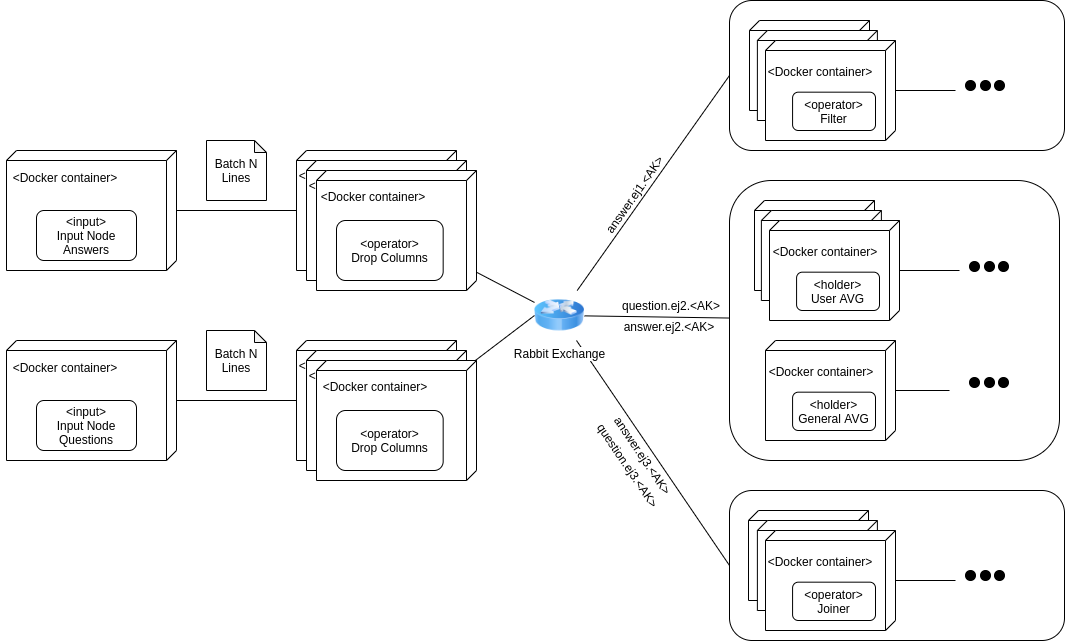

The diagram above was exported from draw.io. Its source (the exported page's mxGraphModel, read from the mxfile embedded in the PNG):
<mxGraphModel dx="2272" dy="1906" grid="1" gridSize="10" guides="1" tooltips="1" connect="1" arrows="1" fold="1" page="1" pageScale="1" pageWidth="850" pageHeight="1100" math="0" shadow="0">
  <root>
    <mxCell id="0" />
    <mxCell id="1" parent="0" />
    <mxCell id="2" value="" style="rounded=1;whiteSpace=wrap;html=1;fillColor=none;" vertex="1" parent="1">
      <mxGeometry x="633" y="370" width="335" height="150" as="geometry" />
    </mxCell>
    <mxCell id="3" value="" style="rounded=1;whiteSpace=wrap;html=1;fillColor=none;" vertex="1" parent="1">
      <mxGeometry x="633" y="-120" width="335" height="150" as="geometry" />
    </mxCell>
    <mxCell id="4" value="" style="rounded=1;whiteSpace=wrap;html=1;fillColor=none;" vertex="1" parent="1">
      <mxGeometry x="633" y="60" width="330" height="280" as="geometry" />
    </mxCell>
    <mxCell id="5" value="" style="verticalAlign=top;align=left;spacingTop=8;spacingLeft=2;spacingRight=12;shape=cube;size=10;direction=south;fontStyle=4;html=1;" vertex="1" parent="1">
      <mxGeometry x="653" y="-100" width="120" height="90" as="geometry" />
    </mxCell>
    <mxCell id="6" style="rounded=0;orthogonalLoop=1;jettySize=auto;html=1;entryX=0;entryY=0.5;entryDx=0;entryDy=0;endArrow=none;endFill=0;" edge="1" source="9" target="3" parent="1">
      <mxGeometry relative="1" as="geometry" />
    </mxCell>
    <mxCell id="7" style="edgeStyle=none;rounded=0;orthogonalLoop=1;jettySize=auto;html=1;endArrow=none;endFill=0;" edge="1" source="9" target="4" parent="1">
      <mxGeometry relative="1" as="geometry" />
    </mxCell>
    <mxCell id="8" style="edgeStyle=none;rounded=0;orthogonalLoop=1;jettySize=auto;html=1;entryX=0;entryY=0.5;entryDx=0;entryDy=0;endArrow=none;endFill=0;" edge="1" source="9" target="2" parent="1">
      <mxGeometry relative="1" as="geometry" />
    </mxCell>
    <mxCell id="9" value="Rabbit Exchange" style="image;html=1;image=img/lib/clip_art/networking/Router_Icon_128x128.png" vertex="1" parent="1">
      <mxGeometry x="438" y="170" width="50" height="50" as="geometry" />
    </mxCell>
    <mxCell id="10" value="" style="group" vertex="1" connectable="0" parent="1">
      <mxGeometry x="-90" y="30" width="170" height="120" as="geometry" />
    </mxCell>
    <mxCell id="11" value="" style="verticalAlign=top;align=center;spacingTop=8;spacingLeft=2;spacingRight=12;shape=cube;size=10;direction=south;fontStyle=4;html=1;" vertex="1" parent="10">
      <mxGeometry width="170" height="120" as="geometry" />
    </mxCell>
    <mxCell id="12" value="&amp;lt;input&amp;gt;&lt;br&gt;Input Node Answers" style="rounded=1;whiteSpace=wrap;html=1;" vertex="1" parent="10">
      <mxGeometry x="30" y="60.00333333333334" width="100" height="50" as="geometry" />
    </mxCell>
    <mxCell id="13" value="&amp;lt;Docker container&amp;gt;" style="text;html=1;strokeColor=none;fillColor=none;align=center;verticalAlign=middle;whiteSpace=wrap;rounded=0;" vertex="1" parent="10">
      <mxGeometry x="-6" y="12" width="130" height="30" as="geometry" />
    </mxCell>
    <mxCell id="14" value="" style="group" vertex="1" connectable="0" parent="1">
      <mxGeometry x="200" y="30" width="160" height="120" as="geometry" />
    </mxCell>
    <mxCell id="15" value="" style="verticalAlign=top;align=center;spacingTop=8;spacingLeft=2;spacingRight=12;shape=cube;size=10;direction=south;fontStyle=4;html=1;" vertex="1" parent="14">
      <mxGeometry width="160" height="120" as="geometry" />
    </mxCell>
    <mxCell id="16" value="&amp;lt;operator&amp;gt;&lt;br&gt;Drop Columns" style="rounded=1;whiteSpace=wrap;html=1;" vertex="1" parent="14">
      <mxGeometry x="33.33333333333333" y="60.00333333333334" width="93.33333333333333" height="50" as="geometry" />
    </mxCell>
    <mxCell id="17" value="&amp;lt;Docker container&amp;gt;" style="text;html=1;strokeColor=none;fillColor=none;align=center;verticalAlign=middle;whiteSpace=wrap;rounded=0;" vertex="1" parent="14">
      <mxGeometry x="-10" y="10" width="130" height="30" as="geometry" />
    </mxCell>
    <mxCell id="18" style="edgeStyle=orthogonalEdgeStyle;rounded=0;orthogonalLoop=1;jettySize=auto;html=1;endArrow=none;endFill=0;" edge="1" source="11" target="15" parent="1">
      <mxGeometry relative="1" as="geometry" />
    </mxCell>
    <mxCell id="19" value="Batch N Lines" style="shape=note;whiteSpace=wrap;html=1;backgroundOutline=1;darkOpacity=0.05;align=center;size=12;" vertex="1" parent="1">
      <mxGeometry x="110" y="20" width="60" height="60" as="geometry" />
    </mxCell>
    <mxCell id="20" value="" style="group" vertex="1" connectable="0" parent="1">
      <mxGeometry x="669" y="-70" width="130" height="100" as="geometry" />
    </mxCell>
    <mxCell id="21" value="" style="verticalAlign=top;align=left;spacingTop=8;spacingLeft=2;spacingRight=12;shape=cube;size=10;direction=south;fontStyle=4;html=1;" vertex="1" parent="20">
      <mxGeometry x="-8.120000000000005" y="-20" width="120" height="90" as="geometry" />
    </mxCell>
    <mxCell id="22" value="" style="verticalAlign=top;align=center;spacingTop=8;spacingLeft=2;spacingRight=12;shape=cube;size=10;direction=south;fontStyle=4;html=1;" vertex="1" parent="20">
      <mxGeometry y="-10" width="130" height="100" as="geometry" />
    </mxCell>
    <mxCell id="23" value="&amp;lt;operator&amp;gt;&lt;br&gt;Filter" style="rounded=1;whiteSpace=wrap;html=1;" vertex="1" parent="20">
      <mxGeometry x="27.08" y="41.67" width="82.92" height="38.33" as="geometry" />
    </mxCell>
    <mxCell id="24" value="&amp;lt;Docker container&amp;gt;" style="text;html=1;strokeColor=none;fillColor=none;align=center;verticalAlign=middle;whiteSpace=wrap;rounded=0;" vertex="1" parent="20">
      <mxGeometry x="-4.119999999999999" y="8.33" width="118.13" height="25" as="geometry" />
    </mxCell>
    <mxCell id="25" style="edgeStyle=orthogonalEdgeStyle;rounded=0;orthogonalLoop=1;jettySize=auto;html=1;endArrow=none;endFill=0;" edge="1" source="22" parent="1">
      <mxGeometry relative="1" as="geometry">
        <mxPoint x="859" y="-29.999999999999773" as="targetPoint" />
      </mxGeometry>
    </mxCell>
    <mxCell id="26" value="" style="ellipse;whiteSpace=wrap;html=1;aspect=fixed;fillColor=#000000;" vertex="1" parent="1">
      <mxGeometry x="869" y="-40" width="10" height="10" as="geometry" />
    </mxCell>
    <mxCell id="27" value="" style="ellipse;whiteSpace=wrap;html=1;aspect=fixed;fillColor=#000000;" vertex="1" parent="1">
      <mxGeometry x="884" y="-40" width="10" height="10" as="geometry" />
    </mxCell>
    <mxCell id="28" value="" style="ellipse;whiteSpace=wrap;html=1;aspect=fixed;fillColor=#000000;" vertex="1" parent="1">
      <mxGeometry x="898" y="-40" width="10" height="10" as="geometry" />
    </mxCell>
    <mxCell id="29" value="" style="verticalAlign=top;align=left;spacingTop=8;spacingLeft=2;spacingRight=12;shape=cube;size=10;direction=south;fontStyle=4;html=1;" vertex="1" parent="1">
      <mxGeometry x="658" y="80" width="120" height="90" as="geometry" />
    </mxCell>
    <mxCell id="30" value="" style="group" vertex="1" connectable="0" parent="1">
      <mxGeometry x="673" y="110" width="130" height="100" as="geometry" />
    </mxCell>
    <mxCell id="31" value="" style="verticalAlign=top;align=left;spacingTop=8;spacingLeft=2;spacingRight=12;shape=cube;size=10;direction=south;fontStyle=4;html=1;" vertex="1" parent="30">
      <mxGeometry x="-8.120000000000005" y="-20" width="120" height="90" as="geometry" />
    </mxCell>
    <mxCell id="32" value="" style="verticalAlign=top;align=center;spacingTop=8;spacingLeft=2;spacingRight=12;shape=cube;size=10;direction=south;fontStyle=4;html=1;" vertex="1" parent="30">
      <mxGeometry y="-10" width="130" height="100" as="geometry" />
    </mxCell>
    <mxCell id="33" value="&amp;lt;holder&amp;gt;&lt;br&gt;User AVG" style="rounded=1;whiteSpace=wrap;html=1;" vertex="1" parent="30">
      <mxGeometry x="27.08" y="41.67" width="82.92" height="38.33" as="geometry" />
    </mxCell>
    <mxCell id="34" value="&amp;lt;Docker container&amp;gt;" style="text;html=1;strokeColor=none;fillColor=none;align=center;verticalAlign=middle;whiteSpace=wrap;rounded=0;" vertex="1" parent="30">
      <mxGeometry x="-3.119999999999999" y="8.33" width="118.13" height="25" as="geometry" />
    </mxCell>
    <mxCell id="35" value="" style="group" vertex="1" connectable="0" parent="1">
      <mxGeometry x="210" y="40" width="160" height="120" as="geometry" />
    </mxCell>
    <mxCell id="36" value="" style="verticalAlign=top;align=center;spacingTop=8;spacingLeft=2;spacingRight=12;shape=cube;size=10;direction=south;fontStyle=4;html=1;" vertex="1" parent="35">
      <mxGeometry width="160" height="120" as="geometry" />
    </mxCell>
    <mxCell id="37" value="&amp;lt;operator&amp;gt;&lt;br&gt;Drop Columns" style="rounded=1;whiteSpace=wrap;html=1;" vertex="1" parent="35">
      <mxGeometry x="33.33333333333333" y="60.00333333333334" width="93.33333333333333" height="50" as="geometry" />
    </mxCell>
    <mxCell id="38" value="&amp;lt;Docker container&amp;gt;" style="text;html=1;strokeColor=none;fillColor=none;align=center;verticalAlign=middle;whiteSpace=wrap;rounded=0;" vertex="1" parent="35">
      <mxGeometry x="-10" y="10" width="130" height="30" as="geometry" />
    </mxCell>
    <mxCell id="39" value="" style="group" vertex="1" connectable="0" parent="1">
      <mxGeometry x="220" y="50" width="160" height="120" as="geometry" />
    </mxCell>
    <mxCell id="40" value="" style="verticalAlign=top;align=center;spacingTop=8;spacingLeft=2;spacingRight=12;shape=cube;size=10;direction=south;fontStyle=4;html=1;" vertex="1" parent="39">
      <mxGeometry width="160" height="120" as="geometry" />
    </mxCell>
    <mxCell id="41" value="&amp;lt;operator&amp;gt;&lt;br&gt;Drop Columns" style="rounded=1;whiteSpace=wrap;html=1;" vertex="1" parent="39">
      <mxGeometry x="20" y="50" width="106.67" height="60" as="geometry" />
    </mxCell>
    <mxCell id="42" value="&amp;lt;Docker container&amp;gt;" style="text;html=1;strokeColor=none;fillColor=none;align=center;verticalAlign=middle;whiteSpace=wrap;rounded=0;" vertex="1" parent="39">
      <mxGeometry x="-8" y="11" width="130" height="30" as="geometry" />
    </mxCell>
    <mxCell id="43" value="" style="group" vertex="1" connectable="0" parent="1">
      <mxGeometry x="669" y="230" width="130" height="100" as="geometry" />
    </mxCell>
    <mxCell id="44" value="" style="verticalAlign=top;align=center;spacingTop=8;spacingLeft=2;spacingRight=12;shape=cube;size=10;direction=south;fontStyle=4;html=1;" vertex="1" parent="43">
      <mxGeometry y="-10" width="130" height="100" as="geometry" />
    </mxCell>
    <mxCell id="45" value="&amp;lt;holder&amp;gt;&lt;br&gt;General AVG" style="rounded=1;whiteSpace=wrap;html=1;" vertex="1" parent="43">
      <mxGeometry x="27.08" y="41.67" width="82.92" height="38.33" as="geometry" />
    </mxCell>
    <mxCell id="46" value="&amp;lt;Docker container&amp;gt;" style="text;html=1;strokeColor=none;fillColor=none;align=center;verticalAlign=middle;whiteSpace=wrap;rounded=0;" vertex="1" parent="43">
      <mxGeometry x="-8.12" y="8.33" width="128.13" height="25" as="geometry" />
    </mxCell>
    <mxCell id="47" value="" style="verticalAlign=top;align=left;spacingTop=8;spacingLeft=2;spacingRight=12;shape=cube;size=10;direction=south;fontStyle=4;html=1;" vertex="1" parent="1">
      <mxGeometry x="652" y="390" width="120" height="90" as="geometry" />
    </mxCell>
    <mxCell id="48" value="" style="group" vertex="1" connectable="0" parent="1">
      <mxGeometry x="669" y="420" width="130" height="100" as="geometry" />
    </mxCell>
    <mxCell id="49" value="" style="verticalAlign=top;align=left;spacingTop=8;spacingLeft=2;spacingRight=12;shape=cube;size=10;direction=south;fontStyle=4;html=1;" vertex="1" parent="48">
      <mxGeometry x="-8.120000000000005" y="-20" width="120" height="90" as="geometry" />
    </mxCell>
    <mxCell id="50" value="" style="verticalAlign=top;align=center;spacingTop=8;spacingLeft=2;spacingRight=12;shape=cube;size=10;direction=south;fontStyle=4;html=1;" vertex="1" parent="48">
      <mxGeometry y="-10" width="130" height="100" as="geometry" />
    </mxCell>
    <mxCell id="51" value="&amp;lt;operator&amp;gt;&lt;br&gt;Joiner" style="rounded=1;whiteSpace=wrap;html=1;" vertex="1" parent="48">
      <mxGeometry x="27.08" y="41.67" width="82.92" height="38.33" as="geometry" />
    </mxCell>
    <mxCell id="52" value="&amp;lt;Docker container&amp;gt;" style="text;html=1;strokeColor=none;fillColor=none;align=center;verticalAlign=middle;whiteSpace=wrap;rounded=0;" vertex="1" parent="48">
      <mxGeometry x="-4.119999999999999" y="8.33" width="118.13" height="25" as="geometry" />
    </mxCell>
    <mxCell id="53" style="edgeStyle=orthogonalEdgeStyle;rounded=0;orthogonalLoop=1;jettySize=auto;html=1;endArrow=none;endFill=0;" edge="1" source="50" parent="1">
      <mxGeometry relative="1" as="geometry">
        <mxPoint x="859" y="460" as="targetPoint" />
      </mxGeometry>
    </mxCell>
    <mxCell id="54" value="" style="ellipse;whiteSpace=wrap;html=1;aspect=fixed;fillColor=#000000;" vertex="1" parent="1">
      <mxGeometry x="869" y="450" width="10" height="10" as="geometry" />
    </mxCell>
    <mxCell id="55" value="" style="ellipse;whiteSpace=wrap;html=1;aspect=fixed;fillColor=#000000;" vertex="1" parent="1">
      <mxGeometry x="884" y="450" width="10" height="10" as="geometry" />
    </mxCell>
    <mxCell id="56" value="" style="ellipse;whiteSpace=wrap;html=1;aspect=fixed;fillColor=#000000;" vertex="1" parent="1">
      <mxGeometry x="898" y="450" width="10" height="10" as="geometry" />
    </mxCell>
    <mxCell id="57" value="" style="group" vertex="1" connectable="0" parent="1">
      <mxGeometry x="-90" y="220" width="170" height="120" as="geometry" />
    </mxCell>
    <mxCell id="58" value="" style="verticalAlign=top;align=center;spacingTop=8;spacingLeft=2;spacingRight=12;shape=cube;size=10;direction=south;fontStyle=4;html=1;" vertex="1" parent="57">
      <mxGeometry width="170" height="120" as="geometry" />
    </mxCell>
    <mxCell id="59" value="&amp;lt;input&amp;gt;&lt;br&gt;Input Node Questions" style="rounded=1;whiteSpace=wrap;html=1;" vertex="1" parent="57">
      <mxGeometry x="30" y="60.00333333333334" width="100" height="50" as="geometry" />
    </mxCell>
    <mxCell id="60" value="&amp;lt;Docker container&amp;gt;" style="text;html=1;strokeColor=none;fillColor=none;align=center;verticalAlign=middle;whiteSpace=wrap;rounded=0;" vertex="1" parent="57">
      <mxGeometry x="-6" y="12" width="130" height="30" as="geometry" />
    </mxCell>
    <mxCell id="61" value="" style="group" vertex="1" connectable="0" parent="1">
      <mxGeometry x="200" y="220" width="160" height="120" as="geometry" />
    </mxCell>
    <mxCell id="62" value="" style="verticalAlign=top;align=center;spacingTop=8;spacingLeft=2;spacingRight=12;shape=cube;size=10;direction=south;fontStyle=4;html=1;" vertex="1" parent="61">
      <mxGeometry width="160" height="120" as="geometry" />
    </mxCell>
    <mxCell id="63" value="&amp;lt;operator&amp;gt;&lt;br&gt;Drop Columns" style="rounded=1;whiteSpace=wrap;html=1;" vertex="1" parent="61">
      <mxGeometry x="33.33333333333333" y="60.00333333333334" width="93.33333333333333" height="50" as="geometry" />
    </mxCell>
    <mxCell id="64" value="&amp;lt;Docker container&amp;gt;" style="text;html=1;strokeColor=none;fillColor=none;align=center;verticalAlign=middle;whiteSpace=wrap;rounded=0;" vertex="1" parent="61">
      <mxGeometry x="-10" y="10" width="130" height="30" as="geometry" />
    </mxCell>
    <mxCell id="65" style="edgeStyle=orthogonalEdgeStyle;rounded=0;orthogonalLoop=1;jettySize=auto;html=1;endArrow=none;endFill=0;" edge="1" source="58" target="62" parent="1">
      <mxGeometry relative="1" as="geometry" />
    </mxCell>
    <mxCell id="66" value="Batch N Lines" style="shape=note;whiteSpace=wrap;html=1;backgroundOutline=1;darkOpacity=0.05;align=center;size=12;" vertex="1" parent="1">
      <mxGeometry x="110" y="210" width="60" height="60" as="geometry" />
    </mxCell>
    <mxCell id="67" value="" style="group" vertex="1" connectable="0" parent="1">
      <mxGeometry x="210" y="230" width="160" height="120" as="geometry" />
    </mxCell>
    <mxCell id="68" value="" style="verticalAlign=top;align=center;spacingTop=8;spacingLeft=2;spacingRight=12;shape=cube;size=10;direction=south;fontStyle=4;html=1;" vertex="1" parent="67">
      <mxGeometry width="160" height="120" as="geometry" />
    </mxCell>
    <mxCell id="69" value="&amp;lt;operator&amp;gt;&lt;br&gt;Drop Columns" style="rounded=1;whiteSpace=wrap;html=1;" vertex="1" parent="67">
      <mxGeometry x="33.33333333333333" y="60.00333333333334" width="93.33333333333333" height="50" as="geometry" />
    </mxCell>
    <mxCell id="70" value="&amp;lt;Docker container&amp;gt;" style="text;html=1;strokeColor=none;fillColor=none;align=center;verticalAlign=middle;whiteSpace=wrap;rounded=0;" vertex="1" parent="67">
      <mxGeometry x="-10" y="10" width="130" height="30" as="geometry" />
    </mxCell>
    <mxCell id="71" value="" style="group" vertex="1" connectable="0" parent="1">
      <mxGeometry x="220" y="240" width="160" height="120" as="geometry" />
    </mxCell>
    <mxCell id="72" value="" style="verticalAlign=top;align=center;spacingTop=8;spacingLeft=2;spacingRight=12;shape=cube;size=10;direction=south;fontStyle=4;html=1;" vertex="1" parent="71">
      <mxGeometry width="160" height="120" as="geometry" />
    </mxCell>
    <mxCell id="73" value="&amp;lt;operator&amp;gt;&lt;br&gt;Drop Columns" style="rounded=1;whiteSpace=wrap;html=1;" vertex="1" parent="71">
      <mxGeometry x="20" y="50" width="106.67" height="60" as="geometry" />
    </mxCell>
    <mxCell id="74" value="&amp;lt;Docker container&amp;gt;" style="text;html=1;strokeColor=none;fillColor=none;align=center;verticalAlign=middle;whiteSpace=wrap;rounded=0;" vertex="1" parent="71">
      <mxGeometry x="-6" y="11" width="130" height="30" as="geometry" />
    </mxCell>
    <mxCell id="75" style="edgeStyle=none;rounded=0;orthogonalLoop=1;jettySize=auto;html=1;endArrow=none;endFill=0;" edge="1" source="40" target="9" parent="1">
      <mxGeometry relative="1" as="geometry" />
    </mxCell>
    <mxCell id="76" style="edgeStyle=none;rounded=0;orthogonalLoop=1;jettySize=auto;html=1;entryX=0;entryY=0.5;entryDx=0;entryDy=0;endArrow=none;endFill=0;" edge="1" source="72" target="9" parent="1">
      <mxGeometry relative="1" as="geometry" />
    </mxCell>
    <mxCell id="77" value="" style="ellipse;whiteSpace=wrap;html=1;aspect=fixed;fillColor=#000000;" vertex="1" parent="1">
      <mxGeometry x="873" y="141" width="10" height="10" as="geometry" />
    </mxCell>
    <mxCell id="78" value="" style="ellipse;whiteSpace=wrap;html=1;aspect=fixed;fillColor=#000000;" vertex="1" parent="1">
      <mxGeometry x="888" y="141" width="10" height="10" as="geometry" />
    </mxCell>
    <mxCell id="79" value="" style="ellipse;whiteSpace=wrap;html=1;aspect=fixed;fillColor=#000000;" vertex="1" parent="1">
      <mxGeometry x="902" y="141" width="10" height="10" as="geometry" />
    </mxCell>
    <mxCell id="80" style="edgeStyle=none;rounded=0;orthogonalLoop=1;jettySize=auto;html=1;endArrow=none;endFill=0;" edge="1" source="32" parent="1">
      <mxGeometry relative="1" as="geometry">
        <mxPoint x="863" y="150" as="targetPoint" />
      </mxGeometry>
    </mxCell>
    <mxCell id="81" style="edgeStyle=none;rounded=0;orthogonalLoop=1;jettySize=auto;html=1;endArrow=none;endFill=0;" edge="1" source="44" parent="1">
      <mxGeometry relative="1" as="geometry">
        <mxPoint x="853" y="270" as="targetPoint" />
      </mxGeometry>
    </mxCell>
    <mxCell id="82" value="" style="ellipse;whiteSpace=wrap;html=1;aspect=fixed;fillColor=#000000;" vertex="1" parent="1">
      <mxGeometry x="873" y="257" width="10" height="10" as="geometry" />
    </mxCell>
    <mxCell id="83" value="" style="ellipse;whiteSpace=wrap;html=1;aspect=fixed;fillColor=#000000;" vertex="1" parent="1">
      <mxGeometry x="888" y="257" width="10" height="10" as="geometry" />
    </mxCell>
    <mxCell id="84" value="" style="ellipse;whiteSpace=wrap;html=1;aspect=fixed;fillColor=#000000;" vertex="1" parent="1">
      <mxGeometry x="902" y="257" width="10" height="10" as="geometry" />
    </mxCell>
    <mxCell id="85" value="answer.ej1.&amp;lt;AK&amp;gt;" style="text;html=1;strokeColor=none;fillColor=none;align=center;verticalAlign=middle;whiteSpace=wrap;rounded=0;rotation=305;" vertex="1" parent="1">
      <mxGeometry x="478" y="69" width="120" height="10" as="geometry" />
    </mxCell>
    <mxCell id="86" value="answer.ej3.&amp;lt;AK&amp;gt;" style="text;html=1;strokeColor=none;fillColor=none;align=center;verticalAlign=middle;whiteSpace=wrap;rounded=0;rotation=56;" vertex="1" parent="1">
      <mxGeometry x="487" y="330" width="120" height="10" as="geometry" />
    </mxCell>
    <mxCell id="87" value="question.ej3.&amp;lt;AK&amp;gt;" style="text;html=1;strokeColor=none;fillColor=none;align=center;verticalAlign=middle;whiteSpace=wrap;rounded=0;rotation=56;" vertex="1" parent="1">
      <mxGeometry x="472" y="340" width="120" height="10" as="geometry" />
    </mxCell>
    <mxCell id="88" value="question.ej2.&amp;lt;AK&amp;gt;" style="text;html=1;strokeColor=none;fillColor=none;align=center;verticalAlign=middle;whiteSpace=wrap;rounded=0;" vertex="1" parent="1">
      <mxGeometry x="510" y="170" width="130" height="30" as="geometry" />
    </mxCell>
    <mxCell id="89" value="answer.ej2.&amp;lt;AK&amp;gt;" style="text;html=1;strokeColor=none;fillColor=none;align=center;verticalAlign=middle;whiteSpace=wrap;rounded=0;" vertex="1" parent="1">
      <mxGeometry x="508" y="191" width="130" height="30" as="geometry" />
    </mxCell>
  </root>
</mxGraphModel>